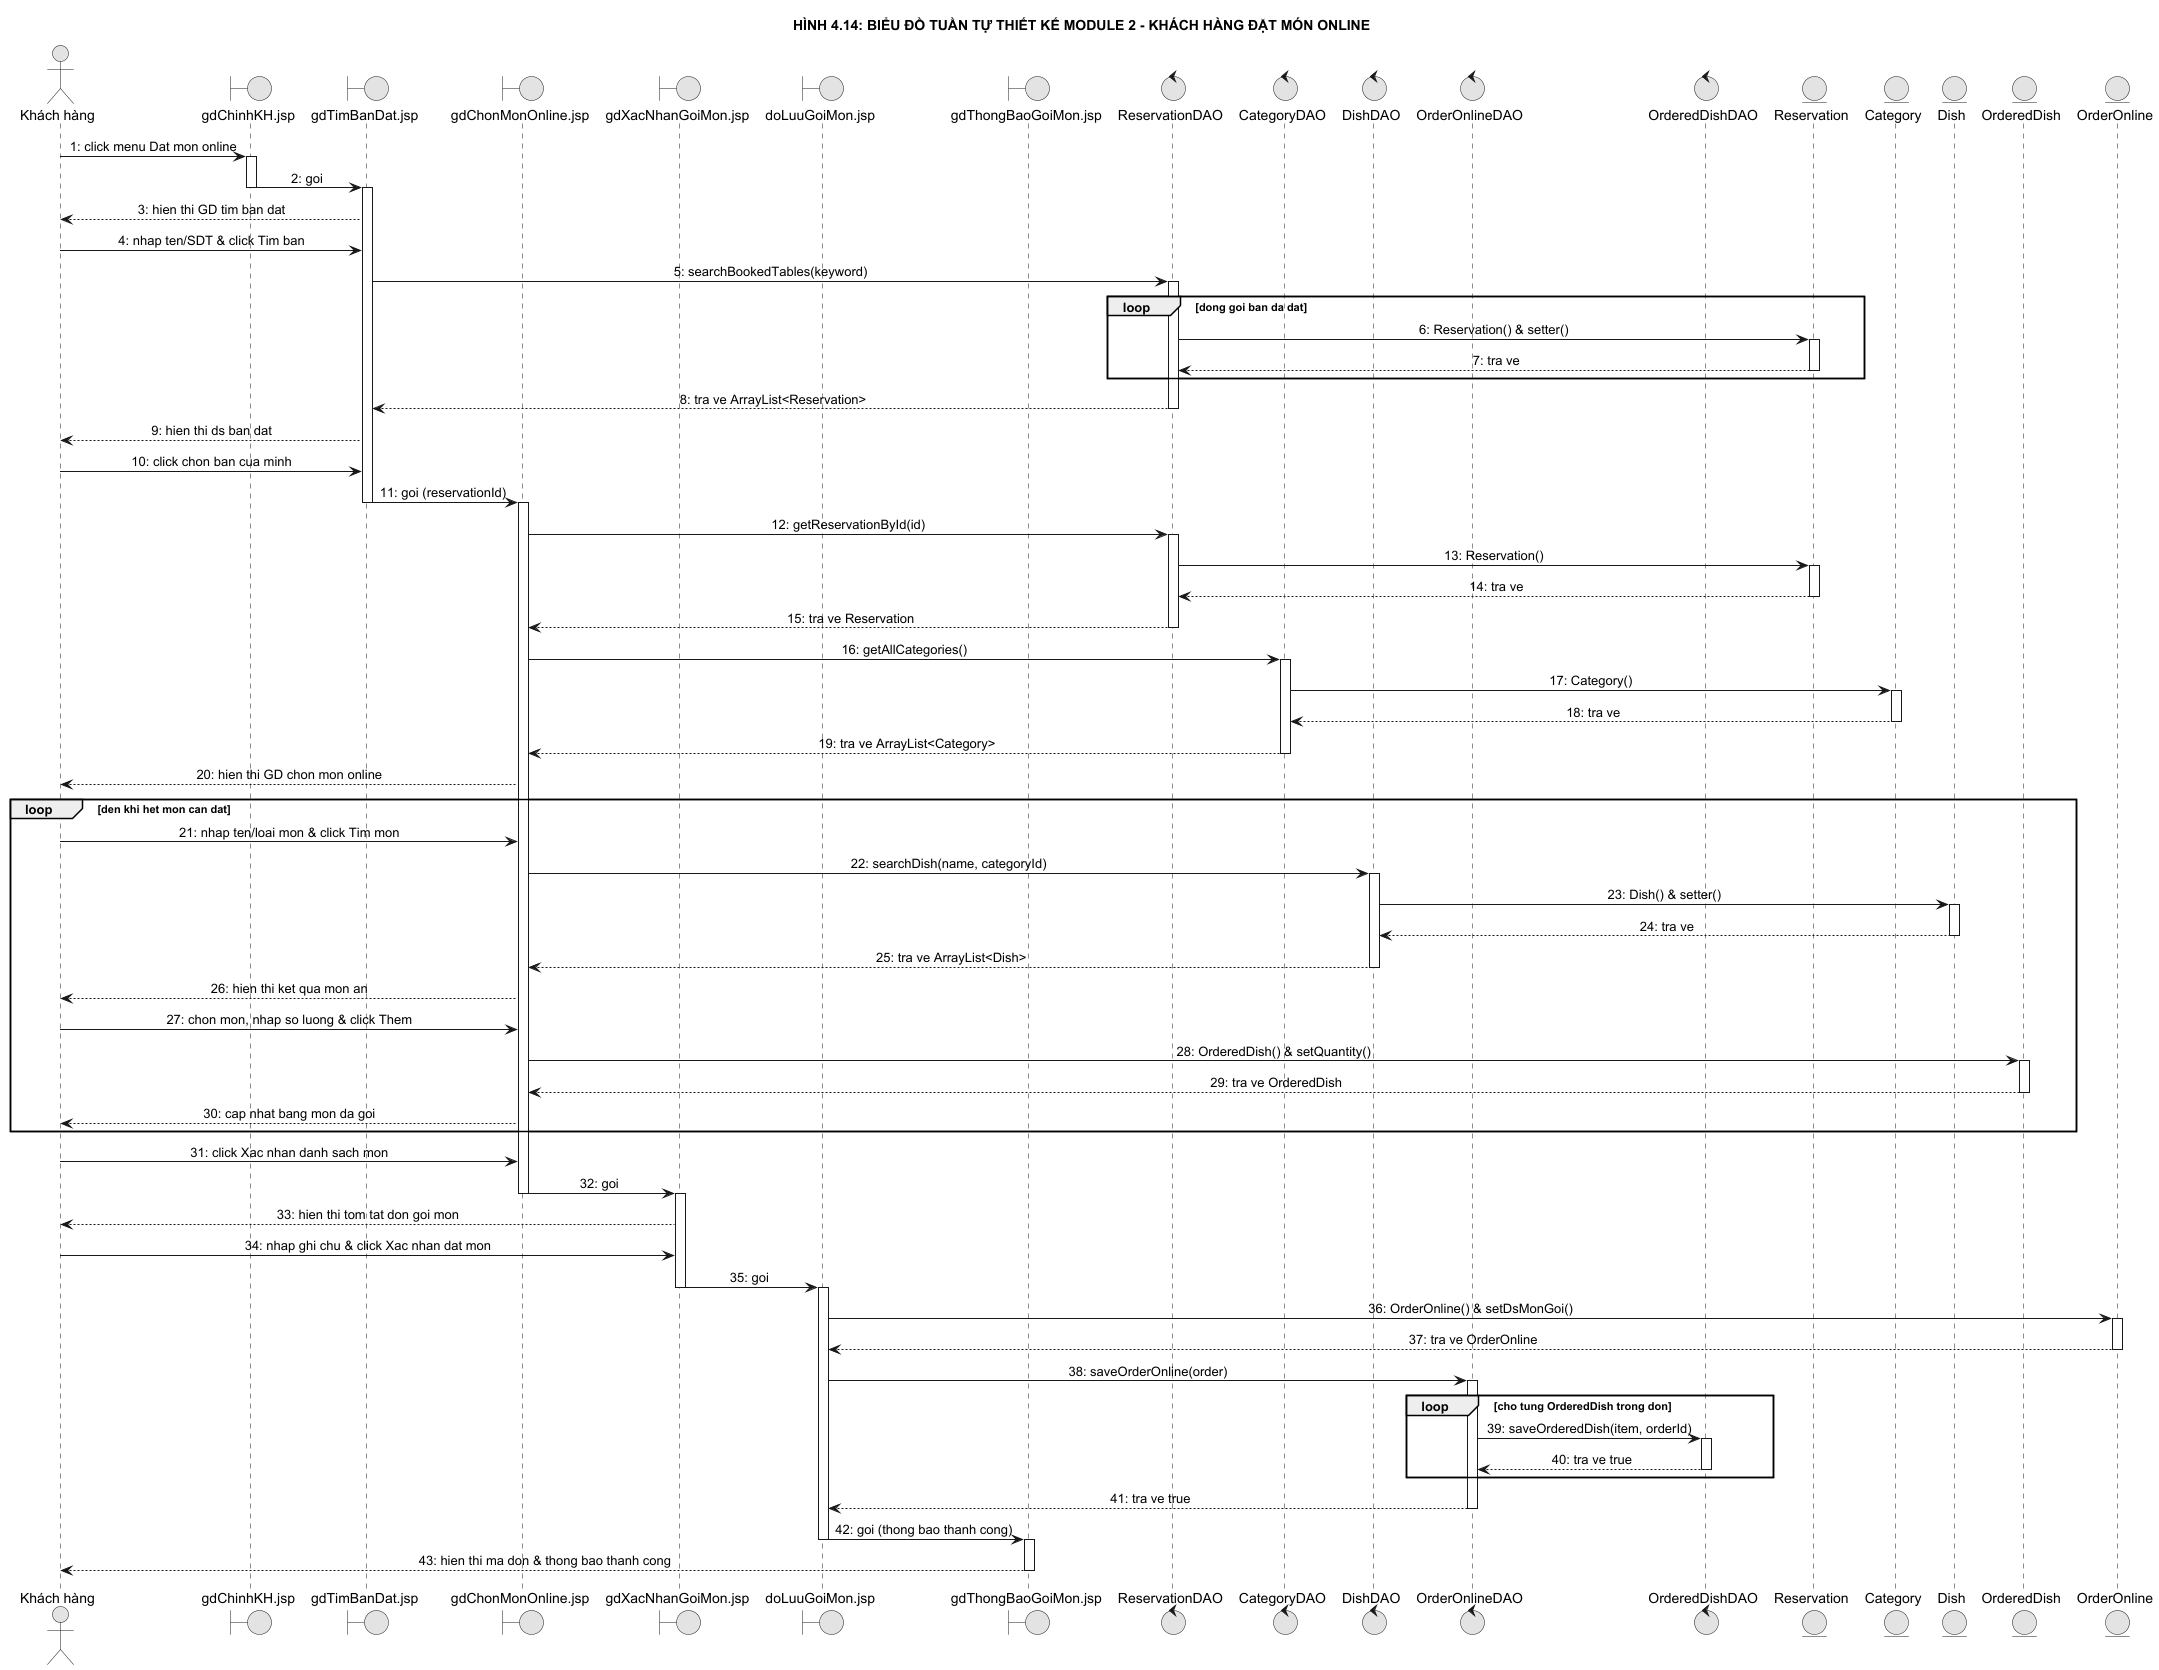

The diagram above was rendered by PlantUML. Its source (embedded in the PNG):
@startuml Design_06_Module2_Sequence
skinparam monochrome true
skinparam shadowing false
skinparam sequenceMessageAlign center
skinparam responseMessageBelowArrow true

title HÌNH 4.14: BIỂU ĐỒ TUẦN TỰ THIẾT KẾ MODULE 2 - KHÁCH HÀNG ĐẶT MÓN ONLINE

actor "Khách hàng" as KH
boundary "gdChinhKH.jsp" as gdChinh
boundary "gdTimBanDat.jsp" as gdTimBan
boundary "gdChonMonOnline.jsp" as gdChonMon
boundary "gdXacNhanGoiMon.jsp" as gdXacNhan
boundary "doLuuGoiMon.jsp" as doLuu
boundary "gdThongBaoGoiMon.jsp" as gdBao
control "ReservationDAO" as ResDAO
control "CategoryDAO" as CatDAO
control "DishDAO" as DishDAO
control "OrderOnlineDAO" as OrdDAO
control "OrderedDishDAO" as ItemDAO
entity "Reservation" as Res
entity "Category" as Cat
entity "Dish" as Dish
entity "OrderedDish" as Item
entity "OrderOnline" as Order

KH -> gdChinh : 1: click menu Dat mon online
activate gdChinh
gdChinh -> gdTimBan : 2: goi
deactivate gdChinh
activate gdTimBan
gdTimBan --> KH : 3: hien thi GD tim ban dat
KH -> gdTimBan : 4: nhap ten/SDT & click Tim ban
gdTimBan -> ResDAO : 5: searchBookedTables(keyword)
activate ResDAO
loop dong goi ban da dat
    ResDAO -> Res : 6: Reservation() & setter()
    activate Res
    Res --> ResDAO : 7: tra ve
    deactivate Res
end
ResDAO --> gdTimBan : 8: tra ve ArrayList<Reservation>
deactivate ResDAO
gdTimBan --> KH : 9: hien thi ds ban dat
KH -> gdTimBan : 10: click chon ban cua minh
gdTimBan -> gdChonMon : 11: goi (reservationId)
deactivate gdTimBan
activate gdChonMon
gdChonMon -> ResDAO : 12: getReservationById(id)
activate ResDAO
ResDAO -> Res : 13: Reservation()
activate Res
Res --> ResDAO : 14: tra ve
deactivate Res
ResDAO --> gdChonMon : 15: tra ve Reservation
deactivate ResDAO
gdChonMon -> CatDAO : 16: getAllCategories()
activate CatDAO
CatDAO -> Cat : 17: Category()
activate Cat
Cat --> CatDAO : 18: tra ve
deactivate Cat
CatDAO --> gdChonMon : 19: tra ve ArrayList<Category>
deactivate CatDAO
gdChonMon --> KH : 20: hien thi GD chon mon online

loop den khi het mon can dat
    KH -> gdChonMon : 21: nhap ten/loai mon & click Tim mon
    gdChonMon -> DishDAO : 22: searchDish(name, categoryId)
    activate DishDAO
    DishDAO -> Dish : 23: Dish() & setter()
    activate Dish
    Dish --> DishDAO : 24: tra ve
    deactivate Dish
    DishDAO --> gdChonMon : 25: tra ve ArrayList<Dish>
    deactivate DishDAO
    gdChonMon --> KH : 26: hien thi ket qua mon an
    KH -> gdChonMon : 27: chon mon, nhap so luong & click Them
    gdChonMon -> Item : 28: OrderedDish() & setQuantity()
    activate Item
    Item --> gdChonMon : 29: tra ve OrderedDish
    deactivate Item
    gdChonMon --> KH : 30: cap nhat bang mon da goi
end

KH -> gdChonMon : 31: click Xac nhan danh sach mon
gdChonMon -> gdXacNhan : 32: goi
deactivate gdChonMon
activate gdXacNhan
gdXacNhan --> KH : 33: hien thi tom tat don goi mon
KH -> gdXacNhan : 34: nhap ghi chu & click Xac nhan dat mon
gdXacNhan -> doLuu : 35: goi
deactivate gdXacNhan
activate doLuu
doLuu -> Order : 36: OrderOnline() & setDsMonGoi()
activate Order
Order --> doLuu : 37: tra ve OrderOnline
deactivate Order
doLuu -> OrdDAO : 38: saveOrderOnline(order)
activate OrdDAO
loop cho tung OrderedDish trong don
    OrdDAO -> ItemDAO : 39: saveOrderedDish(item, orderId)
    activate ItemDAO
    ItemDAO --> OrdDAO : 40: tra ve true
    deactivate ItemDAO
end
OrdDAO --> doLuu : 41: tra ve true
deactivate OrdDAO
doLuu -> gdBao : 42: goi (thong bao thanh cong)
deactivate doLuu
activate gdBao
gdBao --> KH : 43: hien thi ma don & thong bao thanh cong
deactivate gdBao

@enduml